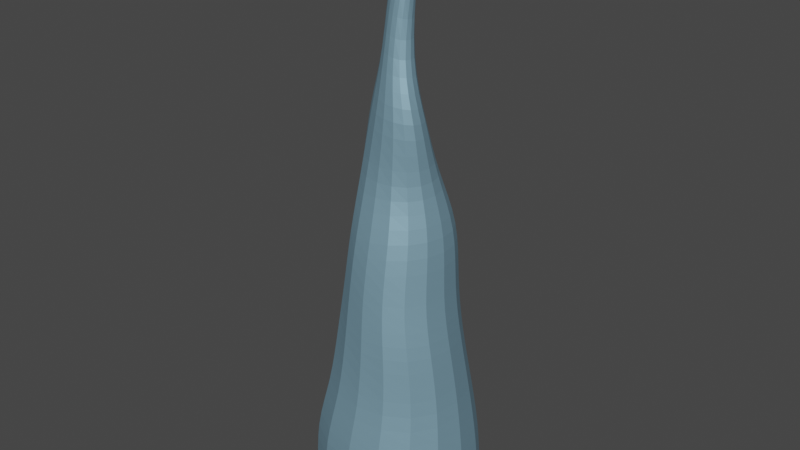 # Source: Stalactite_blend.blend  (saved by Blender 2.91.10; exported with 4.5.12 LTS)
import bpy
from mathutils import Matrix  # noqa: F401  (used for matrix-valued properties, if any)

bpy.ops.wm.read_factory_settings(use_empty=True)
scene = bpy.context.scene
scene.name = 'Scene'

# ---- collections
col_collection = bpy.data.collections.new('Collection'); scene.collection.children.link(col_collection)

# ---- materials (node trees are filled in below, after node groups)
mat_stalagtitemat = bpy.data.materials.new('StalagtiteMat')
mat_stalagtitemat.use_transparent_shadow = False

# ---- material node trees
mat_stalagtitemat.use_nodes = True; mat_stalagtitemat.node_tree.nodes.clear()
_N = mat_stalagtitemat.node_tree.nodes; _L = mat_stalagtitemat.node_tree.links
n0 = _N.new('ShaderNodeOutputMaterial'); n0.name = 'Material Output'; n0.location = (300, 300)
n1 = _N.new('ShaderNodeBsdfPrincipled'); n1.name = 'Principled BSDF'; n1.location = (-30, 190)
n1.distribution = 'GGX'
n1.subsurface_method = 'BURLEY'
n1.inputs[0].default_value = (0.2738, 0.4762, 0.6038, 1.0)
n1.inputs[1].default_value = 0.5
n1.inputs[3].default_value = 1.45
n1.inputs[27].default_value = (0.0, 0.0, 0.0, 1.0)
n1.inputs[28].default_value = 1.0
_L.new(n1.outputs[0], n0.inputs[0])
n0.is_active_output = True

# ---- world
world_world = bpy.data.worlds.new('World'); scene.world = world_world
world_world.use_nodes = True; world_world.node_tree.nodes.clear()
_N = world_world.node_tree.nodes; _L = world_world.node_tree.links
n0 = _N.new('ShaderNodeOutputWorld'); n0.name = 'World Output'; n0.location = (300, 300)
n1 = _N.new('ShaderNodeBackground'); n1.name = 'Background'; n1.location = (10, 300)
n1.inputs[0].default_value = (0.05088, 0.05088, 0.05088, 1.0)
_L.new(n1.outputs[0], n0.inputs[0])
n0.is_active_output = True
world_world.color = (0.05088, 0.05088, 0.05088)
world_world.use_sun_shadow = False
world_world.sun_shadow_jitter_overblur = 0.0

# ---- meshes
me_cube_006 = bpy.data.meshes.new('Cube.006')
me_cube_006.from_pydata([(-0.1724, -0.1686, -0.003482), (0.03405, 0.005462, 1.063), (-0.1719, 0.1772, 0.001968), (0.1761, -0.1772, -0.002468), (0.1753, 0.1484, -0.01092), (-0.1716, -0.167, 0.1225), (-0.1398, -0.1417, 0.2169), (-0.1183, -0.1172, 0.3192), (-0.1057, -0.1048, 0.4284), (-0.0917, -0.1051, 0.5111), (-0.08472, -0.0581, 0.635), (-0.04467, -0.04934, 0.7494), (-0.02739, -0.02929, 0.8432), (-0.01907, -0.01464, 0.9845), (-0.03931, 0.01814, 0.9833), (-0.05197, 0.04672, 0.8322), (-0.09341, 0.0517, 0.7622), (-0.07932, 0.07458, 0.6237), (-0.0787, 0.09938, 0.553), (-0.09975, 0.1071, 0.4053), (-0.1492, 0.1249, 0.3395), (-0.1389, 0.1424, 0.2065), (-0.1922, 0.1903, 0.09231), (0.0179, 0.03786, 0.9705), (0.03625, 0.004632, 0.8352), (0.06447, 0.02674, 0.7251), (0.0602, 0.07171, 0.6331), (0.1062, 0.09876, 0.5268), (0.1099, 0.1077, 0.4261), (0.1194, 0.1242, 0.3117), (0.1333, 0.1365, 0.2155), (0.168, 0.1484, 0.104), (0.03007, -0.01537, 0.9829), (0.01195, -0.03084, 0.8226), (0.06291, -0.06256, 0.752), (0.07053, -0.05926, 0.6201), (0.0991, -0.0881, 0.5571), (0.1051, -0.1235, 0.4193), (0.1349, -0.1382, 0.3463), (0.1559, -0.1375, 0.2239), (0.1708, -0.1737, 0.1128)], [], [(13, 1, 14), (14, 1, 23), (23, 1, 32), (32, 1, 13), (2, 4, 3, 0), (3, 40, 5, 0), (40, 39, 6, 5), (39, 38, 7, 6), (38, 37, 8, 7), (37, 36, 9, 8), (36, 35, 10, 9), (35, 34, 11, 10), (34, 33, 12, 11), (33, 32, 13, 12), (4, 31, 40, 3), (31, 30, 39, 40), (30, 29, 38, 39), (29, 28, 37, 38), (28, 27, 36, 37), (27, 26, 35, 36), (26, 25, 34, 35), (25, 24, 33, 34), (24, 23, 32, 33), (2, 22, 31, 4), (22, 21, 30, 31), (21, 20, 29, 30), (20, 19, 28, 29), (19, 18, 27, 28), (18, 17, 26, 27), (17, 16, 25, 26), (16, 15, 24, 25), (15, 14, 23, 24), (0, 5, 22, 2), (5, 6, 21, 22), (6, 7, 20, 21), (7, 8, 19, 20), (8, 9, 18, 19), (9, 10, 17, 18), (10, 11, 16, 17), (11, 12, 15, 16), (12, 13, 14, 15)])
_k = {(0, 2): 1.0, (2, 4): 1.0, (3, 4): 1.0, (0, 3): 1.0}
me_cube_006.attributes.new('crease_edge', 'FLOAT', 'EDGE').data.foreach_set('value', [_k.get((min(e.vertices), max(e.vertices)), 0.0) for e in me_cube_006.edges])
_uv = me_cube_006.uv_layers.new(name='UVMap')
_uv.uv.foreach_set('vector', [0.3764, 0.8912, 0.3764, 0.8893, 0.3746, 0.8912, 0.3853, 0.8834, 0.3834, 0.8853, 0.3834, 0.8834, 0.3893, 0.8863, 0.3912, 0.8844, 0.3912, 0.8863, 0.3883, 0.8834, 0.3883, 0.8853, 0.3902, 0.8834, 0.2441, 0.9128, 0.2412, 0.9128, 0.2412, 0.9157, 0.2441, 0.9157, 0.2392, 0.9128, 0.2363, 0.9128, 0.2363, 0.9157, 0.2392, 0.9157, 0.2539, 0.9177, 0.251, 0.9177, 0.251, 0.9206, 0.2539, 0.9206, 0.249, 0.9177, 0.2461, 0.9177, 0.2461, 0.9206, 0.249, 0.9206, 0.2539, 0.9128, 0.251, 0.9128, 0.251, 0.9157, 0.2539, 0.9157, 0.249, 0.9128, 0.2461, 0.9128, 0.2461, 0.9157, 0.249, 0.9157, 0.3029, 0.9275, 0.3, 0.9275, 0.3, 0.9304, 0.3029, 0.9304, 0.298, 0.9275, 0.2951, 0.9275, 0.2951, 0.9304, 0.298, 0.9304, 0.3029, 0.9226, 0.3, 0.9226, 0.3, 0.9255, 0.3029, 0.9255, 0.298, 0.9226, 0.2951, 0.9226, 0.2951, 0.9255, 0.298, 0.9255, 0.3127, 0.9275, 0.3098, 0.9275, 0.3098, 0.9304, 0.3127, 0.9304, 0.3078, 0.9275, 0.3049, 0.9275, 0.3049, 0.9304, 0.3078, 0.9304, 0.3127, 0.9226, 0.3098, 0.9226, 0.3098, 0.9255, 0.3127, 0.9255, 0.3078, 0.9226, 0.3049, 0.9226, 0.3049, 0.9255, 0.3078, 0.9255, 0.3029, 0.9373, 0.3, 0.9373, 0.3, 0.9402, 0.3029, 0.9402, 0.298, 0.9373, 0.2951, 0.9373, 0.2951, 0.9402, 0.298, 0.9402, 0.3029, 0.9324, 0.3, 0.9324, 0.3, 0.9353, 0.3029, 0.9353, 0.298, 0.9324, 0.2951, 0.9324, 0.2951, 0.9353, 0.298, 0.9353, 0.3127, 0.9373, 0.3098, 0.9373, 0.3098, 0.9402, 0.3127, 0.9402, 0.3078, 0.9373, 0.3049, 0.9373, 0.3049, 0.9402, 0.3078, 0.9402, 0.3127, 0.9324, 0.3098, 0.9324, 0.3098, 0.9353, 0.3127, 0.9353, 0.3078, 0.9324, 0.3049, 0.9324, 0.3049, 0.9353, 0.3078, 0.9353, 0.2833, 0.9275, 0.2804, 0.9275, 0.2804, 0.9304, 0.2833, 0.9304, 0.2784, 0.9275, 0.2755, 0.9275, 0.2755, 0.9304, 0.2784, 0.9304, 0.2833, 0.9226, 0.2804, 0.9226, 0.2804, 0.9255, 0.2833, 0.9255, 0.2784, 0.9226, 0.2755, 0.9226, 0.2755, 0.9255, 0.2784, 0.9255, 0.2931, 0.9275, 0.2902, 0.9275, 0.2902, 0.9304, 0.2931, 0.9304, 0.2882, 0.9275, 0.2853, 0.9275, 0.2853, 0.9304, 0.2882, 0.9304, 0.2931, 0.9226, 0.2902, 0.9226, 0.2902, 0.9255, 0.2931, 0.9255, 0.2882, 0.9226, 0.2853, 0.9226, 0.2853, 0.9255, 0.2882, 0.9255, 0.2833, 0.9373, 0.2804, 0.9373, 0.2804, 0.9402, 0.2833, 0.9402, 0.2784, 0.9373, 0.2755, 0.9373, 0.2755, 0.9402, 0.2784, 0.9402, 0.2833, 0.9324, 0.2804, 0.9324, 0.2804, 0.9353, 0.2833, 0.9353, 0.2784, 0.9324, 0.2755, 0.9324, 0.2755, 0.9353, 0.2784, 0.9353, 0.2931, 0.9373, 0.2902, 0.9373, 0.2902, 0.9402, 0.2931, 0.9402, 0.2882, 0.9373, 0.2853, 0.9373, 0.2853, 0.9402, 0.2882, 0.9402, 0.2931, 0.9324, 0.2902, 0.9324, 0.2902, 0.9353, 0.2931, 0.9353])
me_cube_006.materials.append(mat_stalagtitemat)
me_cube_006.use_remesh_fix_poles = True
me_cube_006.use_remesh_preserve_attributes = False
me_cube_006.use_mirror_vertex_groups = False
me_cube_006.update()

# ---- objects
ob_stalagtite = bpy.data.objects.new('Stalagtite', me_cube_006)

# ---- transforms, parenting, visibility, modifiers, constraints
ob_stalagtite.location = (0.0, 0.0, 0.0)
ob_stalagtite.lineart.crease_threshold = 0.0
_m = ob_stalagtite.modifiers.new('Subdivision', 'SUBSURF')
_m.uv_smooth = 'PRESERVE_CORNERS'

# ---- collection membership
col_collection.objects.link(ob_stalagtite)

# ---- scene / render settings (as saved in the file)
scene.frame_start = 1; scene.frame_end = 250; scene.frame_set(1)
scene.render.engine = 'BLENDER_EEVEE_NEXT'
scene.cycles.use_denoising = False
scene.cycles.samples = 128
scene.cycles.sampling_pattern = 'TABULATED_SOBOL'
scene.cycles.use_adaptive_sampling = False
scene.cycles.use_light_tree = False
scene.view_settings.view_transform = 'Filmic'
bpy.context.view_layer.update()

# ---- added for rendering (the .blend has no active camera and no usable light): camera, sun
cam_auto = bpy.data.cameras.new('AutoCamera')
cam_auto.lens = 50.0
cam_auto.sensor_width = 36.0
cam_auto.clip_end = 1000.0
ob_auto_camera = bpy.data.objects.new('AutoCamera', cam_auto)
scene.collection.objects.link(ob_auto_camera)
ob_auto_camera.location = (1.09595, -1.31827, 1.40923)
ob_auto_camera.rotation_euler = (1.09748, -7.21219e-08, 0.694738)
scene.camera = ob_auto_camera
light_auto_sun = bpy.data.lights.new('AutoSun', 'SUN')
light_auto_sun.energy = 3.0
light_auto_sun.angle = 0.0523599
ob_auto_sun = bpy.data.objects.new('AutoSun', light_auto_sun)
scene.collection.objects.link(ob_auto_sun)
ob_auto_sun.rotation_euler = (0.872665, 0.174533, 0.523599)
bpy.context.view_layer.update()

